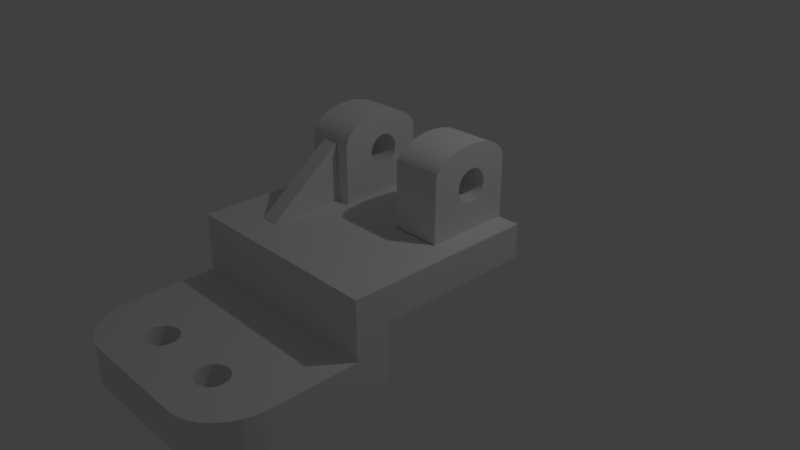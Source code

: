 # Source: 6.30.blend  (saved by Blender 2.79.0; exported with 4.5.12 LTS)
import bpy
from mathutils import Matrix  # noqa: F401  (used for matrix-valued properties, if any)

bpy.ops.wm.read_factory_settings(use_empty=True)
scene = bpy.context.scene
scene.name = 'Scene'

# ---- collections
col_collection_1 = bpy.data.collections.new('Collection 1'); scene.collection.children.link(col_collection_1)

# ---- materials (node trees are filled in below, after node groups)
mat_material = bpy.data.materials.new('Material')
mat_material.alpha_threshold = 0.0
mat_material.use_transparent_shadow = False
mat_material.roughness = 0.5
mat_material.line_color = (0.0, 0.0, 0.0, 1.0)

# ---- material node trees

# ---- world
world_world = bpy.data.worlds.new('World'); scene.world = world_world
world_world.color = (0.05088, 0.05088, 0.05088)
world_world.use_sun_shadow = False
world_world.sun_shadow_jitter_overblur = 0.0
world_world.cycles.sampling_method = 'MANUAL'

# ---- cameras
cam_camera = bpy.data.cameras.new('Camera')
cam_camera.clip_end = 100.0
cam_camera.lens = 35.0
cam_camera.sensor_width = 32.0
cam_camera.sensor_height = 18.0
cam_camera.ortho_scale = 7.314
cam_camera.dof.focus_distance = 0.0
cam_camera.dof.aperture_fstop = 128.0

# ---- lights
light_lamp = bpy.data.lights.new('Lamp', 'POINT')
light_lamp.transmission_factor = 0.0
light_lamp.cutoff_distance = 30.0
light_lamp.energy = 100.0
light_lamp.shadow_buffer_clip_start = 1.001
light_lamp.shadow_soft_size = 0.1
light_lamp.shadow_maximum_resolution = 0.006
light_lamp.use_absolute_resolution = True

# ---- meshes
me_cube = bpy.data.meshes.new('Cube')
me_cube.from_pydata([(0.6214, 0.5852, 2.786), (0.6214, 0.5576, 2.801), (0.6217, 0.531, 2.847), (0.6221, 0.5066, 2.92), (0.6227, 0.4851, 3.019), (0.6234, 0.4675, 3.14), (0.6243, 0.4544, 3.278), (0.6251, 0.4464, 3.427), (0.6261, 0.4437, 3.582), (0.627, 0.4464, 3.738), (0.6279, 0.4544, 3.887), (0.6287, 0.4675, 4.025), (0.6294, 0.4851, 4.146), (0.63, 0.5066, 4.245), (0.6304, 0.531, 4.318), (0.6307, 0.5576, 4.364), (0.6308, 0.5852, 4.379), (0.6307, 0.6128, 4.364), (0.6304, 0.6394, 4.318), (0.63, 0.6639, 4.245), (0.6294, 0.6853, 4.146), (0.6287, 0.7029, 4.025), (0.6279, 0.716, 3.887), (0.627, 0.7241, 3.738), (0.6261, 0.7268, 3.582), (0.6251, 0.7241, 3.427), (0.6243, 0.716, 3.278), (0.6234, 0.7029, 3.14), (0.6227, 0.6853, 3.019), (0.6221, 0.6639, 2.92), (0.6217, 0.6394, 2.847), (0.6214, 0.6128, 2.801), (0.6214, 0.5852, 2.786), (0.6214, 0.5576, 2.801), (0.6217, 0.531, 2.847), (0.6221, 0.5066, 2.92), (0.6227, 0.4851, 3.019), (0.6234, 0.4675, 3.14), (0.6243, 0.4544, 3.278), (0.6251, 0.4464, 3.427), (0.6261, 0.4437, 3.582), (0.627, 0.4464, 3.738), (0.6279, 0.4544, 3.887), (0.6287, 0.4675, 4.025), (0.6294, 0.4851, 4.146), (0.63, 0.5066, 4.245), (0.6304, 0.531, 4.318), (0.6307, 0.5576, 4.364), (0.6308, 0.5852, 4.379), (0.6307, 0.6128, 4.364), (0.6304, 0.6394, 4.318), (0.63, 0.6639, 4.245), (0.6294, 0.6853, 4.146), (0.6287, 0.7029, 4.025), (0.6279, 0.716, 3.887), (0.627, 0.7241, 3.738), (0.6261, 0.7268, 3.582), (0.6251, 0.7241, 3.427), (0.6243, 0.716, 3.278), (0.6234, 0.7029, 3.14), (0.6227, 0.6853, 3.019), (0.6221, 0.6639, 2.92), (0.6217, 0.6394, 2.847), (0.6214, 0.6128, 2.801), (0.6198, 0.5852, 2.653), (0.6199, 0.5531, 2.671), (0.6202, 0.5222, 2.723), (0.6207, 0.4937, 2.809), (0.6214, 0.4688, 2.924), (0.6223, 0.4483, 3.065), (0.6232, 0.4331, 3.225), (0.6242, 0.4237, 3.399), (0.6253, 0.4206, 3.579), (0.6264, 0.4237, 3.76), (0.6274, 0.4331, 3.934), (0.6284, 0.4483, 4.094), (0.6292, 0.4688, 4.234), (0.6299, 0.4937, 4.349), (0.6304, 0.5222, 4.435), (0.6307, 0.5531, 4.488), (0.6308, 0.5852, 4.506), (0.6307, 0.6173, 4.488), (0.6304, 0.6482, 4.435), (0.6299, 0.6767, 4.349), (0.6292, 0.7016, 4.234), (0.6284, 0.7221, 4.094), (0.6274, 0.7373, 3.934), (0.6264, 0.7467, 3.76), (0.6253, 0.7499, 3.579), (0.6242, 0.7467, 3.399), (0.6232, 0.7373, 3.225), (0.6223, 0.7221, 3.065), (0.6214, 0.7016, 2.924), (0.6207, 0.6767, 2.809), (0.6202, 0.6482, 2.723), (0.6199, 0.6173, 2.671), (-0.3606, -0.6509, -1.0), (-0.2112, -0.6509, -1.0), (-0.2112, -0.6509, -2.356), (-0.3606, -0.6509, -2.356), (-0.543, -0.6509, -1.0), (-0.543, -0.6509, -2.356), (-0.2112, 0.1175, -1.0), (-0.3606, 0.1175, -1.0), (0.02276, -0.6509, -1.0), (0.02276, -0.6509, -2.356), (-0.2112, -0.6509, -4.623), (-0.3606, -0.6509, -4.623), (-0.7129, -0.6509, -1.0), (-0.7129, -0.6509, -2.356), (-0.543, 0.1175, -1.0), (-0.543, -0.6509, -4.623), (-0.2112, 0.5587, -1.0), (-0.3606, 0.5587, -1.0), (0.02276, 0.1175, -1.0), (0.4939, -0.6509, -1.0), (0.4939, -0.6509, -2.356), (0.02276, -0.6509, -4.623), (-0.2112, -1.0, -4.623), (-0.3606, -1.0, -4.623), (-1.0, -0.6509, -1.0), (-1.0, -0.6509, -2.356), (-0.7129, 0.1175, -1.0), (-0.7129, -0.6509, -4.623), (-0.543, 0.5587, -1.0), (-0.543, -1.0, -4.623), (-0.2112, 1.0, -1.0), (-0.3606, 1.0, -1.0), (0.02276, 0.5587, -1.0), (0.4939, 0.1175, -1.0), (1.002, -0.6509, -1.0), (1.002, -0.6509, -2.356), (0.4939, -0.6509, -4.623), (0.02276, -1.0, -4.623), (0.05542, -2.465, -4.623), (-0.09402, -2.465, -4.623), (-0.1622, -2.09, -4.623), (-0.1518, -2.082, -4.623), (-0.1317, -2.058, -4.623), (-0.1167, -2.031, -4.623), (-0.1075, -2.001, -4.623), (-0.1043, -1.97, -4.623), (-0.1075, -1.939, -4.623), (-0.1167, -1.91, -4.623), (-0.1317, -1.883, -4.623), (-0.1518, -1.859, -4.623), (-0.1764, -1.839, -4.623), (-0.2044, -1.824, -4.623), (-0.211, -1.822, -4.623), (-1.0, -1.0, -1.0), (-1.0, -1.0, -2.356), (-1.0, 0.1175, -1.0), (-1.0, -0.6509, -4.623), (-0.7129, 0.5587, -1.0), (-0.7129, -1.0, -4.623), (-0.543, 1.0, -1.0), (-0.2349, -1.815, -4.623), (-0.2665, -1.812, -4.623), (-0.2981, -1.815, -4.623), (-0.3285, -1.824, -4.623), (-0.3566, -1.839, -4.623), (-0.3812, -1.859, -4.623), (-0.3858, -1.864, -4.623), (-0.2112, 1.0, 1.0), (-0.3606, 1.0, 1.0), (0.02276, 1.0, -1.0), (0.4939, 0.5587, -1.0), (1.002, 0.1175, -1.0), (1.237, -0.6509, -1.0), (1.237, -0.6509, -2.356), (1.002, -0.6509, -4.623), (0.4939, -1.0, -4.623), (0.2141, -2.465, -4.623), (0.05542, -2.465, -2.356), (-0.09402, -2.465, -2.356), (-0.1764, -2.102, -4.623), (-0.1518, -2.082, -2.356), (-0.1317, -2.058, -2.356), (-0.1167, -2.031, -2.356), (-0.1075, -2.001, -2.356), (-0.1043, -1.97, -2.356), (-0.1075, -1.939, -2.356), (-0.1167, -1.91, -2.356), (-0.1317, -1.883, -2.356), (-0.1518, -1.859, -2.356), (-0.1764, -1.839, -2.356), (-0.2044, -1.824, -2.356), (-0.7129, -1.0, -1.0), (-0.7129, -1.0, -2.356), (-1.0, -1.0, 1.0), (-1.0, -0.6509, 1.0), (-1.0, -1.0, -4.623), (-1.0, 0.5587, -1.0), (-1.0, 0.1175, 1.0), (-0.7129, 1.0, -1.0), (-0.4013, -1.883, -4.623), (-0.4163, -1.91, -4.623), (-0.4255, -1.939, -4.623), (-0.4286, -1.97, -4.623), (-0.4255, -2.001, -4.623), (-0.4163, -2.031, -4.623), (-0.4013, -2.058, -4.623), (-0.3812, -2.082, -4.623), (-0.3566, -2.102, -4.623), (-0.3411, -2.11, -4.623), (-0.2764, -2.465, -4.623), (-0.4462, -2.465, -4.623), (-0.543, 1.0, 1.0), (-0.2349, -1.815, -2.356), (-0.2665, -1.812, -2.356), (-0.2981, -1.815, -2.356), (-0.3285, -1.824, -2.356), (-0.3566, -1.839, -2.356), (-0.3812, -1.859, -2.356), (-0.3606, 1.0, 4.409), (-0.2112, 1.0, 4.409), (0.02276, 1.0, 1.0), (0.4939, 1.0, -1.0), (1.002, 0.5587, -1.0), (1.237, 0.1175, -1.0), (1.237, -1.0, -1.0), (1.237, -1.0, -2.356), (1.237, -0.6509, -4.623), (1.002, -1.0, -4.623), (0.4939, -1.822, -4.623), (0.4849, -1.824, -4.623), (0.4569, -1.839, -4.623), (0.4323, -1.859, -4.623), (0.4122, -1.883, -4.623), (0.3972, -1.91, -4.623), (0.3879, -1.939, -4.623), (0.3848, -1.97, -4.623), (0.3879, -2.001, -4.623), (0.3972, -2.031, -4.623), (0.4122, -2.058, -4.623), (0.4323, -2.082, -4.623), (0.4569, -2.102, -4.623), (0.4849, -2.116, -4.623), (0.4939, -2.119, -4.623), (0.4939, -2.465, -4.623), (0.2141, -2.465, -2.356), (-0.2112, -1.0, -2.356), (-0.3606, -1.0, -2.356), (-0.211, -1.822, -2.356), (-0.1622, -2.09, -2.356), (-0.2764, -2.465, -2.356), (-0.2044, -2.116, -4.623), (-0.1764, -2.102, -2.356), (-0.543, -1.0, -1.0), (-0.543, -1.0, -2.356), (-0.7129, -1.0, 1.0), (-1.0, -1.858, -2.356), (-0.9944, -1.944, -2.356), (-0.9776, -2.029, -2.356), (-0.95, -2.11, -2.356), (-0.9121, -2.186, -2.356), (-0.8647, -2.255, -2.356), (-0.8089, -2.317, -2.356), (-0.7456, -2.369, -2.356), (-0.6763, -2.41, -2.356), (-0.6023, -2.441, -2.356), (-0.525, -2.459, -2.356), (-0.4462, -2.465, -2.356), (-0.4462, -2.465, -2.356), (-0.7129, -0.6509, 1.0), (-1.0, -1.858, -4.623), (-1.0, 1.0, -1.0), (-1.0, 0.5587, 1.0), (-0.7129, 0.1175, 1.0), (-0.4462, -2.465, -4.623), (-0.525, -2.459, -4.623), (-0.6023, -2.441, -4.623), (-0.6763, -2.41, -4.623), (-0.7456, -2.369, -4.623), (-0.8089, -2.317, -4.623), (-0.8647, -2.255, -4.623), (-0.9121, -2.186, -4.623), (-0.95, -2.11, -4.623), (-0.9776, -2.029, -4.623), (-0.9944, -1.944, -4.623), (-0.7129, 1.0, 1.0), (-0.3858, -1.864, -2.356), (-0.4013, -1.883, -2.356), (-0.4163, -1.91, -2.356), (-0.4255, -1.939, -2.356), (-0.4286, -1.97, -2.356), (-0.4255, -2.001, -2.356), (-0.4163, -2.031, -2.356), (-0.4013, -2.058, -2.356), (-0.3812, -2.082, -2.356), (-0.3566, -2.102, -2.356), (-0.3411, -2.11, -2.356), (-0.3285, -2.116, -4.623), (-0.543, 1.0, 4.409), (-0.2112, 0.5587, 1.0), (-0.2112, 0.6366, 4.409), (-0.2112, 0.651, 4.384), (-0.2112, 0.6784, 4.302), (-0.2112, 0.7023, 4.192), (-0.2112, 0.722, 4.057), (-0.2112, 0.7366, 3.904), (-0.2112, 0.7456, 3.737), (-0.2112, 0.7486, 3.564), (-0.2112, 0.7456, 3.391), (-0.2112, 0.7366, 3.225), (-0.2112, 0.722, 3.072), (-0.2112, 0.7023, 2.937), (-0.2112, 0.6784, 2.827), (-0.2112, 0.651, 2.745), (-0.2112, 0.6214, 2.694), (-0.2112, 0.5906, 2.677), (-0.2112, 0.5597, 2.694), (-0.2112, 0.5587, 2.696), (-0.3606, 1.0, 4.409), (0.02276, 0.5587, 1.0), (0.4939, 1.0, 1.0), (1.002, 1.0, -1.0), (1.237, 0.5587, -1.0), (1.237, 0.1175, 1.0), (1.237, -0.6509, 1.0), (1.237, -1.0, 1.0), (1.002, -1.0, -1.0), (1.002, -1.0, -2.356), (1.237, -1.0, -4.623), (0.699, -2.465, -4.623), (0.5154, -2.125, -4.623), (0.547, -2.128, -4.623), (0.5786, -2.125, -4.623), (0.609, -2.116, -4.623), (0.6371, -2.102, -4.623), (0.6616, -2.082, -4.623), (0.6818, -2.058, -4.623), (0.6968, -2.031, -4.623), (0.706, -2.001, -4.623), (0.7091, -1.97, -4.623), (0.706, -1.939, -4.623), (0.6968, -1.91, -4.623), (0.6818, -1.883, -4.623), (0.6616, -1.859, -4.623), (0.6371, -1.839, -4.623), (0.609, -1.824, -4.623), (0.5786, -1.815, -4.623), (0.547, -1.812, -4.623), (0.5154, -1.815, -4.623), (0.4849, -1.824, -2.356), (0.4569, -1.839, -2.356), (0.4323, -1.859, -2.356), (0.4122, -1.883, -2.356), (0.3972, -1.91, -2.356), (0.3879, -1.939, -2.356), (0.3848, -1.97, -2.356), (0.3879, -2.001, -2.356), (0.3972, -2.031, -2.356), (0.4122, -2.058, -2.356), (0.4323, -2.082, -2.356), (0.4569, -2.102, -2.356), (0.4849, -2.116, -2.356), (0.4939, -2.465, -2.356), (0.02276, -1.0, -2.356), (-0.2112, -1.0, -1.0), (-0.3606, -1.0, -1.0), (-0.2044, -2.116, -2.356), (-0.543, -1.0, 1.0), (-0.543, -0.6509, 1.0), (-1.0, 1.0, 1.0), (-0.7129, 0.5587, 1.0), (-0.543, 0.1175, 1.055), (-0.7129, 1.0, 4.409), (-0.3285, -2.116, -2.356), (-0.2981, -2.125, -4.623), (-0.543, 1.0, 4.409), (-0.2112, 0.1175, 1.0), (-0.2112, 0.5301, 2.745), (-0.2112, 0.5028, 2.827), (-0.2112, 0.4788, 2.937), (-0.2112, 0.4592, 3.072), (-0.2112, 0.4446, 3.225), (-0.2112, 0.4356, 3.391), (-0.2112, 0.4325, 3.564), (-0.2112, 0.4356, 3.738), (-0.2112, 0.4446, 3.904), (-0.2112, 0.4592, 4.057), (-0.2112, 0.4788, 4.192), (-0.2112, 0.5028, 4.302), (-0.2112, 0.5301, 4.384), (-0.2112, 0.5445, 4.409), (-0.2112, 0.1175, 4.409), (-0.2112, 1.0, 4.409), (-0.2112, 0.9946, 4.618), (-0.2112, 0.9784, 4.823), (-0.2112, 0.9519, 5.017), (-0.2112, 0.9157, 5.196), (-0.2112, 0.8708, 5.356), (-0.2112, 0.8181, 5.493), (-0.2112, 0.7591, 5.602), (-0.2112, 0.6951, 5.683), (-0.2112, 0.6278, 5.732), (-0.2112, 0.5587, 5.748), (-0.2112, 0.5587, 5.748), (-0.2112, 0.5587, 4.433), (-0.2112, 0.5597, 4.435), (-0.2112, 0.5906, 4.452), (-0.2112, 0.6214, 4.435), (0.4939, 0.5587, 1.0), (0.02276, 0.1175, 1.0), (1.002, 1.0, 1.0), (1.237, 1.0, -1.0), (1.237, 0.5587, 1.0), (1.002, 0.1175, 1.0), (1.002, -0.6509, 1.0), (1.002, -1.0, 1.0), (0.4939, -1.0, -1.0), (0.4939, -1.0, -2.356), (0.699, -2.465, -2.356), (0.699, -2.465, -2.356), (0.7756, -2.459, -2.356), (0.8507, -2.441, -2.356), (0.9226, -2.41, -2.356), (0.99, -2.369, -2.356), (1.051, -2.317, -2.356), (1.106, -2.255, -2.356), (1.152, -2.186, -2.356), (1.189, -2.11, -2.356), (1.215, -2.029, -2.356), (1.232, -1.944, -2.356), (1.237, -1.858, -2.356), (1.237, -1.858, -4.623), (1.232, -1.944, -4.623), (1.215, -2.029, -4.623), (1.189, -2.11, -4.623), (1.152, -2.186, -4.623), (1.106, -2.255, -4.623), (1.051, -2.317, -4.623), (0.99, -2.369, -4.623), (0.9226, -2.41, -4.623), (0.8507, -2.441, -4.623), (0.7756, -2.459, -4.623), (0.699, -2.465, -4.623), (0.4939, -2.119, -2.356), (0.5154, -2.125, -2.356), (0.547, -2.128, -2.356), (0.5786, -2.125, -2.356), (0.609, -2.116, -2.356), (0.6371, -2.102, -2.356), (0.6616, -2.082, -2.356), (0.6818, -2.058, -2.356), (0.6968, -2.031, -2.356), (0.706, -2.001, -2.356), (0.7091, -1.97, -2.356), (0.706, -1.939, -2.356), (0.6968, -1.91, -2.356), (0.6818, -1.883, -2.356), (0.6616, -1.859, -2.356), (0.6371, -1.839, -2.356), (0.609, -1.824, -2.356), (0.5786, -1.815, -2.356), (0.547, -1.812, -2.356), (0.5154, -1.815, -2.356), (0.4939, -1.822, -2.356), (0.02276, -1.0, -1.0), (-0.2112, -1.0, 1.0), (-0.3606, -1.0, 1.0), (-0.2349, -2.125, -2.356), (-0.2349, -2.125, -4.623), (-0.3606, -0.6509, 1.0), (-0.7129, 0.1175, 4.409), (-0.7129, 0.5587, 4.409), (-0.7129, 0.5587, 4.397), (-0.7129, 0.5308, 4.349), (-0.7129, 0.5035, 4.267), (-0.7129, 0.4796, 4.157), (-0.7129, 0.4599, 4.023), (-0.7129, 0.4453, 3.869), (-0.7129, 0.4363, 3.703), (-0.7129, 0.4333, 3.53), (-0.7129, 0.4363, 3.357), (-0.7129, 0.4453, 3.19), (-0.7129, 0.4599, 3.037), (-0.7129, 0.4796, 2.902), (-0.7129, 0.5035, 2.792), (-0.7129, 0.5308, 2.71), (-0.7129, 0.5587, 2.663), (-0.543, 0.1175, 4.409), (-0.7129, 0.5605, 2.66), (-0.7129, 0.5913, 2.643), (-0.7129, 0.6221, 2.66), (-0.7129, 0.6518, 2.71), (-0.7129, 0.6791, 2.792), (-0.7129, 0.703, 2.902), (-0.7129, 0.7227, 3.037), (-0.7129, 0.7373, 3.19), (-0.7129, 0.7463, 3.357), (-0.7129, 0.7493, 3.53), (-0.7129, 0.7463, 3.703), (-0.7129, 0.7373, 3.869), (-0.7129, 0.7227, 4.023), (-0.7129, 0.703, 4.157), (-0.7129, 0.6791, 4.267), (-0.7129, 0.6518, 4.349), (-0.7129, 0.6221, 4.4), (-0.7129, 0.6063, 4.409), (-0.7129, 1.0, 4.409), (-0.2665, -2.128, -4.623), (-0.2981, -2.125, -2.356), (-0.3606, 0.1175, 1.055), (-0.3606, 0.1175, 4.409), (-0.2112, 0.5587, 5.748), (-0.2112, 0.4897, 5.732), (-0.2112, 0.4224, 5.683), (-0.2112, 0.3584, 5.602), (-0.2112, 0.2994, 5.493), (-0.2112, 0.2467, 5.356), (-0.2112, 0.2017, 5.196), (-0.2112, 0.1656, 5.017), (-0.2112, 0.1391, 4.823), (-0.2112, 0.1229, 4.618), (-0.2112, 0.1175, 4.409), (-0.3606, 0.9946, 4.618), (-0.3606, 0.9784, 4.823), (-0.3606, 0.9519, 5.017), (-0.3606, 0.9157, 5.196), (-0.3606, 0.8708, 5.356), (-0.3606, 0.8181, 5.493), (-0.3606, 0.7591, 5.602), (-0.3606, 0.6951, 5.683), (-0.3606, 0.6278, 5.732), (-0.3606, 0.5587, 5.748), (-0.3606, 0.5587, 5.748), (-0.543, 0.9946, 4.618), (0.4939, 0.1175, 1.0), (-0.2112, -0.6509, 1.0), (0.02276, -0.6509, 1.0), (1.237, 1.0, 1.0), (1.002, 0.5587, 1.0), (0.4939, -0.6509, 1.0), (0.4939, -1.0, 1.0), (0.02276, -1.0, 1.0), (-0.2665, -2.128, -2.356), (-0.3606, -0.6585, 1.023), (-0.543, -0.6585, 1.023), (-0.543, 0.1099, 4.414), (-0.7129, 0.1175, 4.409), (-0.7129, 0.1229, 4.618), (-0.7129, 0.1391, 4.823), (-0.7129, 0.1656, 5.017), (-0.7129, 0.2017, 5.196), (-0.7129, 0.2467, 5.356), (-0.7129, 0.2994, 5.493), (-0.7129, 0.3584, 5.602), (-0.7129, 0.4224, 5.683), (-0.7129, 0.4897, 5.732), (-0.7129, 0.5587, 5.748), (-0.7129, 0.5587, 5.748), (-0.7129, 0.5763, 4.409), (-0.7129, 0.5605, 4.4), (-0.543, 0.1175, 4.409), (-0.7129, 0.6063, 4.409), (-0.7129, 0.9946, 4.618), (-0.3606, 0.5587, 5.748), (-0.3606, 0.4897, 5.732), (-0.3606, 0.4224, 5.683), (-0.3606, 0.3584, 5.602), (-0.3606, 0.2994, 5.493), (-0.3606, 0.2467, 5.356), (-0.3606, 0.2017, 5.196), (-0.3606, 0.1656, 5.017), (-0.3606, 0.1391, 4.823), (-0.3606, 0.1229, 4.618), (-0.3606, 0.1175, 4.409), (-0.543, 0.9784, 4.823), (-0.543, 0.9519, 5.017), (-0.543, 0.9157, 5.196), (-0.543, 0.8708, 5.356), (-0.543, 0.8181, 5.493), (-0.543, 0.7591, 5.602), (-0.543, 0.6951, 5.683), (-0.543, 0.6278, 5.732), (-0.543, 0.5587, 5.748), (-0.3606, 0.1099, 4.414), (-0.7129, 0.6278, 5.732), (-0.543, 0.1229, 4.618), (-0.543, 0.1391, 4.823), (-0.543, 0.1656, 5.017), (-0.543, 0.2017, 5.196), (-0.543, 0.2467, 5.356), (-0.543, 0.2994, 5.493), (-0.543, 0.3584, 5.602), (-0.543, 0.4224, 5.683), (-0.543, 0.4897, 5.732), (-0.543, 0.5587, 5.748), (-0.543, 0.5587, 5.748), (-0.7129, 0.5763, 4.409), (-0.7129, 0.8708, 5.356), (-0.7129, 0.5913, 4.417), (-0.7129, 0.9784, 4.823), (-0.7129, 0.9519, 5.017), (-0.7129, 0.9157, 5.196), (-0.7129, 0.8181, 5.493), (-0.7129, 0.7591, 5.602), (-0.7129, 0.6951, 5.683), (-0.7129, 0.5587, 5.748), (1.002, 1.001, 1.0), (1.002, 0.1241, 1.0), (0.4939, 1.001, 1.0), (0.4939, 0.1241, 1.0), (1.002, 1.001, 4.477), (1.002, 0.1241, 4.477), (0.4939, 1.001, 4.477), (0.4939, 0.1241, 4.477), (1.002, 0.569, 1.0), (0.4939, 0.569, 1.0), (1.002, 0.569, 4.477), (0.4939, 0.569, 4.477), (1.002, 0.569, 5.779), (0.4939, 0.569, 5.779), (1.002, 1.001, 4.477), (1.002, 0.569, 5.779), (1.002, 0.9964, 4.663), (1.002, 0.9833, 4.844), (1.002, 0.9618, 5.018), (1.002, 0.9323, 5.181), (1.002, 0.8954, 5.33), (1.002, 0.8518, 5.461), (1.002, 0.8025, 5.573), (1.002, 0.7484, 5.662), (1.002, 0.6906, 5.727), (1.002, 0.6304, 5.766), (1.002, 0.569, 5.779), (1.002, 0.1241, 4.477), (1.002, 0.5057, 5.766), (1.002, 0.4436, 5.727), (1.002, 0.3842, 5.662), (1.002, 0.3285, 5.573), (1.002, 0.2776, 5.461), (1.002, 0.2328, 5.33), (1.002, 0.1947, 5.181), (1.002, 0.1643, 5.018), (1.002, 0.1421, 4.844), (1.002, 0.1286, 4.663), (0.4939, 0.569, 5.779), (0.4939, 1.001, 4.477), (0.4939, 0.6304, 5.766), (0.4939, 0.6906, 5.727), (0.4939, 0.7484, 5.662), (0.4939, 0.8025, 5.573), (0.4939, 0.8518, 5.461), (0.4939, 0.8954, 5.33), (0.4939, 0.9323, 5.181), (0.4939, 0.9618, 5.018), (0.4939, 0.9833, 4.844), (0.4939, 0.9964, 4.663), (0.4939, 0.1241, 4.477), (0.4939, 0.569, 5.779), (0.4939, 0.1286, 4.663), (0.4939, 0.1421, 4.844), (0.4939, 0.1643, 5.018), (0.4939, 0.1947, 5.181), (0.4939, 0.2328, 5.33), (0.4939, 0.2776, 5.461), (0.4939, 0.3285, 5.573), (0.4939, 0.3842, 5.662), (0.4939, 0.4436, 5.727), (0.4939, 0.5057, 5.766), (1.002, 0.7016, 2.857), (1.002, 0.6767, 2.742), (1.002, 0.4688, 2.857), (1.002, 0.4937, 2.742), (1.002, 0.6482, 2.656), (1.002, 0.5222, 2.656), (1.002, 0.6173, 2.603), (1.002, 0.5531, 2.603), (1.002, 0.5852, 2.585), (1.002, 0.569, 2.594), (0.4939, 0.5066, 2.943), (0.4939, 0.6639, 2.943), (0.4939, 0.6394, 2.869), (0.4939, 0.531, 2.869), (0.4939, 0.6128, 2.824), (0.4939, 0.5576, 2.824), (0.4939, 0.5852, 2.808), (0.4939, 0.569, 2.817), (1.002, 0.7467, 3.332), (1.002, 0.4237, 3.332), (1.002, 0.7373, 3.158), (1.002, 0.4331, 3.158), (1.002, 0.7221, 2.997), (1.002, 0.4483, 2.997), (0.4939, 0.716, 3.301), (0.4939, 0.4544, 3.301), (0.4939, 0.4675, 3.163), (0.4939, 0.7029, 3.163), (0.4939, 0.4851, 3.042), (0.4939, 0.6853, 3.042), (1.002, 0.7373, 3.867), (1.002, 0.4237, 3.693), (0.4939, 0.4544, 3.911), (0.4939, 0.4464, 3.761), (0.4939, 0.716, 3.911), (0.4939, 0.7241, 3.761), (1.002, 0.7467, 3.693), (0.4939, 0.4437, 3.606), (1.002, 0.4206, 3.513), (1.002, 0.7499, 3.513), (0.4939, 0.7268, 3.606), (0.4939, 0.7241, 3.45), (0.4939, 0.4464, 3.45), (1.002, 0.4937, 4.284), (1.002, 0.4688, 4.168), (0.4939, 0.6639, 4.269), (0.4939, 0.4851, 4.17), (0.4939, 0.5066, 4.269), (0.4939, 0.6853, 4.17), (1.002, 0.7016, 4.168), (1.002, 0.4483, 4.028), (0.4939, 0.4675, 4.049), (1.002, 0.7221, 4.028), (1.002, 0.4331, 3.867), (0.4939, 0.7029, 4.049), (0.4939, 0.569, 4.394), (0.4939, 0.5576, 4.388), (0.4939, 0.5852, 4.403), (0.4939, 0.6128, 4.388), (0.4939, 0.531, 4.342), (0.4939, 0.6394, 4.342), (1.002, 0.6767, 4.284), (1.002, 0.6482, 4.369), (1.002, 0.5222, 4.369), (1.002, 0.5531, 4.422), (1.002, 0.6173, 4.422), (1.002, 0.569, 4.431), (1.002, 0.5852, 4.44)], [], [(27, 59, 58, 26), (14, 46, 45, 13), (1, 33, 32, 0), (28, 60, 59, 27), (15, 47, 46, 14), (2, 34, 33, 1), (29, 61, 60, 28), (16, 48, 47, 15), (3, 35, 34, 2), (30, 62, 61, 29), (17, 49, 48, 16), (4, 36, 35, 3), (31, 63, 62, 30), (18, 50, 49, 17), (5, 37, 36, 4), (0, 32, 63, 31), (19, 51, 50, 18), (6, 38, 37, 5), (20, 52, 51, 19), (7, 39, 38, 6), (21, 53, 52, 20), (8, 40, 39, 7), (22, 54, 53, 21), (9, 41, 40, 8), (23, 55, 54, 22), (10, 42, 41, 9), (24, 56, 55, 23), (11, 43, 42, 10), (25, 57, 56, 24), (12, 44, 43, 11), (26, 58, 57, 25), (13, 45, 44, 12), (64, 65, 670, 672, 671), (65, 66, 668, 670), (66, 67, 666, 668), (67, 68, 665, 666), (68, 69, 686, 665), (69, 70, 684, 686), (70, 71, 682, 684), (71, 72, 701, 682), (72, 73, 694, 701), (73, 74, 716, 694), (74, 75, 713, 716), (75, 76, 707, 713), (76, 77, 706, 707), (77, 78, 726, 706), (78, 79, 727, 726), (79, 80, 730, 729, 727), (80, 81, 728, 730), (81, 82, 725, 728), (82, 83, 724, 725), (83, 84, 712, 724), (84, 85, 715, 712), (85, 86, 693, 715), (86, 87, 699, 693), (87, 88, 702, 699), (88, 89, 681, 702), (89, 90, 683, 681), (90, 91, 685, 683), (91, 92, 663, 685), (92, 93, 664, 663), (93, 94, 667, 664), (94, 95, 669, 667), (95, 64, 671, 669), (63, 32, 64, 95), (62, 63, 95, 94), (61, 62, 94, 93), (60, 61, 93, 92), (59, 60, 92, 91), (58, 59, 91, 90), (57, 58, 90, 89), (56, 57, 89, 88), (55, 56, 88, 87), (54, 55, 87, 86), (53, 54, 86, 85), (52, 53, 85, 84), (51, 52, 84, 83), (50, 51, 83, 82), (49, 50, 82, 81), (48, 49, 81, 80), (47, 48, 80, 79), (46, 47, 79, 78), (45, 46, 78, 77), (44, 45, 77, 76), (43, 44, 76, 75), (42, 43, 75, 74), (41, 42, 74, 73), (40, 41, 73, 72), (39, 40, 72, 71), (38, 39, 71, 70), (37, 38, 70, 69), (36, 37, 69, 68), (35, 36, 68, 67), (34, 35, 67, 66), (33, 34, 66, 65), (32, 33, 65, 64), (96, 97, 98, 99), (100, 96, 99, 101), (102, 97, 96, 103), (97, 104, 105, 98), (99, 98, 106, 107), (108, 100, 101, 109), (103, 96, 100, 110), (101, 99, 107, 111), (112, 102, 103, 113), (114, 104, 97, 102), (104, 115, 116, 105), (98, 105, 117, 106), (106, 118, 119, 107), (120, 108, 109, 121), (110, 100, 108, 122), (109, 101, 111, 123), (113, 103, 110, 124), (107, 119, 125, 111), (126, 112, 113, 127), (128, 114, 102, 112), (129, 115, 104, 114), (115, 130, 131, 116), (105, 116, 132, 117), (117, 133, 118, 106), (119, 118, 134, 135, 136, 137, 138, 139, 140, 141, 142, 143, 144, 145, 146, 147, 148), (149, 120, 121, 150), (122, 108, 120, 151), (121, 109, 123, 152), (124, 110, 122, 153), (111, 125, 154, 123), (127, 113, 124, 155), (125, 119, 148, 156, 157, 158, 159, 160, 161, 162), (163, 126, 127, 164), (165, 128, 112, 126), (166, 129, 114, 128), (167, 130, 115, 129), (130, 168, 169, 131), (116, 131, 170, 132), (132, 171, 133, 117), (118, 133, 172, 134), (173, 174, 135, 134), (136, 135, 205, 204, 292, 369, 502, 463, 246, 175), (137, 136, 175, 247, 244, 176), (137, 176, 177, 138), (138, 177, 178, 139), (139, 178, 179, 140), (140, 179, 180, 141), (141, 180, 181, 142), (142, 181, 182, 143), (143, 182, 183, 144), (144, 183, 184, 145), (145, 184, 185, 146), (146, 185, 186, 147), (147, 186, 243, 208, 156, 148), (187, 149, 150, 188), (149, 189, 190, 120), (150, 121, 152, 191), (153, 122, 151, 192), (120, 190, 193, 151), (123, 154, 191, 152), (155, 124, 153, 194), (154, 125, 162, 195, 196, 197, 198, 199, 200, 201, 202, 203, 204, 205, 206), (164, 127, 155, 207), (156, 208, 209, 157), (157, 209, 210, 158), (158, 210, 211, 159), (159, 211, 212, 160), (160, 212, 213, 161), (161, 213, 281, 282, 195, 162), (163, 164, 214, 215), (216, 165, 126, 163), (217, 166, 128, 165), (218, 167, 129, 166), (219, 168, 130, 167), (168, 220, 221, 169), (131, 169, 222, 170), (170, 223, 171, 132), (133, 171, 224, 225, 226, 227, 228, 229, 230, 231, 232, 233, 234, 235, 236, 237, 238, 239, 172), (240, 173, 134, 172), (241, 242, 243, 186, 185, 184, 183, 182, 181, 180, 179, 178, 177, 176, 244, 174, 173), (174, 245, 205, 135), (248, 187, 188, 249), (187, 250, 189, 149), (188, 150, 251, 252, 253, 254, 255, 256, 257, 258, 259, 260, 261, 262, 263), (264, 190, 189, 250), (150, 191, 265, 251), (194, 153, 192, 266), (151, 193, 267, 192), (268, 193, 190, 264), (191, 154, 206, 269, 270, 271, 272, 273, 274, 275, 276, 277, 278, 279, 265), (207, 155, 194, 280), (195, 282, 283, 196), (196, 283, 284, 197), (197, 284, 285, 198), (198, 285, 286, 199), (199, 286, 287, 200), (200, 287, 288, 201), (201, 288, 289, 202), (202, 289, 290, 203), (204, 203, 290, 291, 368, 292), (245, 263, 206, 205), (164, 207, 293, 214), (242, 249, 281, 213, 212, 211, 210, 209, 208, 243), (294, 163, 215, 295, 296, 297, 298, 299, 300, 301, 302, 303, 304, 305, 306, 307, 308, 309, 310, 311, 312), (214, 313, 387, 215), (216, 163, 294, 314), (315, 217, 165, 216), (316, 218, 166, 217), (317, 219, 167, 218), (219, 318, 319, 168), (168, 319, 320, 220), (220, 321, 322, 221), (169, 221, 323, 222), (222, 323, 223, 170), (171, 223, 324, 239, 238, 325, 326, 327, 328, 329, 330, 331, 332, 333, 334, 335, 336, 337, 338, 339, 340, 341, 342, 343, 224), (225, 224, 343, 457, 458, 344), (225, 344, 345, 226), (226, 345, 346, 227), (227, 346, 347, 228), (228, 347, 348, 229), (229, 348, 349, 230), (230, 349, 350, 231), (231, 350, 351, 232), (232, 351, 352, 233), (233, 352, 353, 234), (234, 353, 354, 235), (235, 354, 355, 236), (236, 355, 356, 237), (237, 356, 438, 439, 325, 238), (357, 240, 172, 239), (358, 241, 173, 240), (359, 360, 242, 241), (247, 361, 462, 537, 503, 368, 291, 245, 174, 244), (246, 361, 247, 175), (360, 248, 249, 242), (248, 362, 250, 187), (249, 188, 263, 245, 291, 290, 289, 288, 287, 286, 285, 284, 283, 282, 281), (279, 252, 251, 265), (278, 253, 252, 279), (277, 254, 253, 278), (276, 255, 254, 277), (275, 256, 255, 276), (274, 257, 256, 275), (273, 258, 257, 274), (272, 259, 258, 273), (271, 260, 259, 272), (270, 261, 260, 271), (269, 262, 261, 270), (262, 269, 206, 263), (363, 264, 250, 362), (280, 194, 266, 364), (192, 267, 364, 266), (365, 267, 193, 268), (268, 264, 363, 366), (207, 280, 367, 293), (293, 370, 313, 214), (371, 294, 312, 372, 373, 374, 375, 376, 377, 378, 379, 380, 381, 382, 383, 384, 385, 386), (295, 215, 387, 388, 389, 390, 391, 392, 393, 394, 395, 396, 397, 398, 399, 400, 401, 402), (315, 216, 314, 403), (314, 294, 371, 404), (405, 316, 217, 315), (406, 317, 218, 316), (317, 407, 318, 219), (318, 408, 409, 319), (319, 409, 410, 320), (220, 320, 410, 321), (321, 411, 412, 322), (221, 322, 413, 414, 415, 416, 417, 418, 419, 420, 421, 422, 423, 424, 425), (323, 221, 425, 426), (223, 323, 426, 427, 428, 429, 430, 431, 432, 433, 434, 435, 436, 437, 324), (413, 357, 239, 324), (325, 439, 440, 326), (326, 440, 441, 327), (327, 441, 442, 328), (328, 442, 443, 329), (329, 443, 444, 330), (330, 444, 445, 331), (331, 445, 446, 332), (332, 446, 447, 333), (333, 447, 448, 334), (334, 448, 449, 335), (335, 449, 450, 336), (336, 450, 451, 337), (337, 451, 452, 338), (338, 452, 453, 339), (339, 453, 454, 340), (340, 454, 455, 341), (341, 455, 456, 342), (342, 456, 457, 343), (412, 358, 240, 357, 438, 356, 355, 354, 353, 352, 351, 350, 349, 348, 347, 346, 345, 344, 458), (459, 359, 241, 358), (359, 460, 461, 360), (463, 462, 361, 246), (360, 461, 362, 248), (464, 363, 362, 461), (280, 364, 267, 365), (365, 268, 465, 466, 467, 468, 469, 470, 471, 472, 473, 474, 475, 476, 477, 478, 479, 480, 481), (268, 366, 482, 465), (280, 365, 481, 483, 484, 485, 486, 487, 488, 489, 490, 491, 492, 493, 494, 495, 496, 497, 498, 499, 500, 367), (367, 501, 370, 293), (292, 368, 503, 369), (504, 371, 386, 505), (399, 398, 506, 507, 508, 509, 510, 511, 512, 513, 514, 515, 516, 386, 385), (387, 313, 517, 388), (388, 517, 518, 389), (389, 518, 519, 390), (390, 519, 520, 391), (391, 520, 521, 392), (392, 521, 522, 393), (393, 522, 523, 394), (394, 523, 524, 395), (395, 524, 525, 396), (396, 525, 526, 397), (398, 397, 526, 527), (313, 370, 528, 517), (403, 314, 404, 529), (404, 371, 530, 531), (532, 406, 316, 405), (406, 532, 407, 317), (407, 533, 408, 318), (408, 529, 534, 409), (409, 534, 535, 410), (321, 410, 535, 411), (411, 459, 358, 412), (322, 412, 458, 457, 456, 455, 454, 453, 452, 451, 450, 449, 448, 447, 446, 445, 444, 443, 442, 441, 440, 439, 438, 357, 413), (413, 324, 437, 414), (414, 437, 436, 415), (415, 436, 435, 416), (416, 435, 434, 417), (417, 434, 433, 418), (418, 433, 432, 419), (419, 432, 431, 420), (420, 431, 430, 421), (421, 430, 429, 422), (422, 429, 428, 423), (423, 428, 427, 424), (424, 427, 426, 425), (459, 536, 460, 359), (530, 464, 461, 460), (502, 537, 462, 463), (363, 464, 538, 539), (366, 363, 539, 540), (466, 465, 541, 542, 543, 544, 545, 546, 547, 548, 549, 550, 551, 552), (467, 466, 553, 554), (366, 504, 505, 482), (482, 555, 541, 465), (501, 367, 500, 556), (369, 503, 537, 502), (370, 501, 557, 528), (504, 464, 530, 371), (386, 516, 568, 505), (398, 527, 558, 506), (559, 507, 506, 558), (560, 508, 507, 559), (561, 509, 508, 560), (562, 510, 509, 561), (563, 511, 510, 562), (564, 512, 511, 563), (565, 513, 512, 564), (566, 514, 513, 565), (567, 515, 514, 566), (568, 516, 515, 567), (517, 528, 569, 518), (518, 569, 570, 519), (519, 570, 571, 520), (520, 571, 572, 521), (521, 572, 573, 522), (522, 573, 574, 523), (523, 574, 575, 524), (524, 575, 576, 525), (525, 576, 577, 526), (529, 404, 531, 534), (531, 530, 460, 536), (532, 405, 533, 407), (534, 531, 536, 535), (411, 535, 536, 459), (464, 504, 578, 538), (578, 540, 539, 538), (504, 366, 540, 578), (600, 579, 599, 598, 597, 592, 596, 595, 594, 557, 501, 556, 593, 591, 466, 552), (541, 555, 580, 542), (542, 580, 581, 543), (543, 581, 582, 544), (544, 582, 583, 545), (545, 583, 584, 546), (546, 584, 585, 547), (547, 585, 586, 548), (548, 586, 587, 549), (549, 587, 588, 550), (550, 588, 589, 551), (590, 552, 551, 589), (553, 466, 591), (555, 482, 505, 568), (528, 557, 594, 569), (527, 590, 589, 558), (588, 559, 558, 589), (587, 560, 559, 588), (586, 561, 560, 587), (585, 562, 561, 586), (584, 563, 562, 585), (583, 564, 563, 584), (582, 565, 564, 583), (581, 566, 565, 582), (580, 567, 566, 581), (555, 568, 567, 580), (569, 594, 595, 570), (570, 595, 596, 571), (571, 596, 592, 572), (572, 592, 597, 573), (573, 597, 598, 574), (574, 598, 599, 575), (575, 599, 579, 576), (576, 579, 600, 577), (577, 590, 527, 526), (600, 552, 590, 577), (401, 400, 554, 553, 591, 593), (402, 401, 593, 556, 500, 499), (400, 399, 385, 384, 468, 467, 554), (296, 295, 402, 499, 498), (384, 383, 469, 468), (297, 296, 498, 497), (383, 382, 470, 469), (298, 297, 497, 496), (382, 381, 471, 470), (299, 298, 496, 495), (381, 380, 472, 471), (300, 299, 495, 494), (380, 379, 473, 472), (301, 300, 494, 493), (379, 378, 474, 473), (302, 301, 493, 492), (378, 377, 475, 474), (303, 302, 492, 491), (377, 376, 476, 475), (304, 303, 491, 490), (376, 375, 477, 476), (305, 304, 490, 489), (375, 374, 478, 477), (306, 305, 489, 488), (374, 373, 479, 478), (307, 306, 488, 487), (373, 372, 480, 479), (308, 307, 487, 486), (372, 312, 311, 483, 481, 480), (309, 308, 486, 485), (311, 310, 484, 483), (310, 309, 485, 484), (609, 602, 604, 610), (607, 612, 614, 639, 641, 642, 643, 644, 645, 646, 647, 648, 649, 650, 640), (604, 602, 606, 608), (601, 603, 607, 605), (610, 604, 608, 612, 718, 719, 722, 710, 709, 714, 695, 696, 700, 705, 688, 689, 691, 673, 676, 678, 680), (609, 601, 605, 611, 729, 730, 728, 725, 724, 712, 715, 693, 699, 702, 681, 683, 685, 663, 664, 667, 669, 671, 672), (608, 606, 628, 651), (611, 605, 615, 617, 618, 619, 620, 621, 622, 623, 624, 625, 626, 616, 613), (606, 611, 613, 627, 629, 630, 631, 632, 633, 634, 635, 636, 637, 638, 628), (613, 614, 652, 627), (612, 608, 651, 653, 654, 655, 656, 657, 658, 659, 660, 661, 662, 652, 614), (605, 607, 640, 615), (602, 609, 672, 670, 668, 666, 665, 686, 684, 682, 701, 694, 716, 713, 707, 706, 726, 727, 729, 611, 606), (603, 610, 680, 679, 677, 675, 674, 692, 690, 687, 704, 703, 698, 697, 717, 711, 708, 723, 721, 720, 718, 612, 607), (601, 609, 610, 603), (615, 640, 650, 617), (617, 650, 649, 618), (618, 649, 648, 619), (619, 648, 647, 620), (620, 647, 646, 621), (621, 646, 645, 622), (622, 645, 644, 623), (623, 644, 643, 624), (624, 643, 642, 625), (625, 642, 641, 626), (626, 641, 639, 616), (627, 652, 662, 629), (629, 662, 661, 630), (630, 661, 660, 631), (631, 660, 659, 632), (632, 659, 658, 633), (633, 658, 657, 634), (634, 657, 656, 635), (635, 656, 655, 636), (636, 655, 654, 637), (637, 654, 653, 638), (638, 653, 651, 628), (616, 639, 614, 613), (704, 25, 24, 703), (692, 28, 27, 690), (708, 19, 18, 723), (688, 6, 5, 689), (677, 31, 30, 675), (721, 17, 16, 720), (710, 13, 12, 709), (711, 20, 19, 708), (700, 8, 7, 705), (676, 2, 1, 678), (703, 24, 23, 698), (720, 16, 15, 719, 718), (695, 10, 9, 696), (697, 22, 21, 717), (714, 11, 10, 695), (674, 29, 28, 692), (717, 21, 20, 711), (705, 7, 6, 688), (689, 5, 4, 691), (709, 12, 11, 714), (675, 30, 29, 674), (691, 4, 3, 673), (719, 15, 14, 722), (679, 0, 31, 677), (690, 27, 26, 687), (673, 3, 2, 676), (687, 26, 25, 704), (678, 1, 0, 679, 680), (723, 18, 17, 721), (698, 23, 22, 697), (722, 14, 13, 710), (696, 9, 8, 700)])
me_cube.materials.append(mat_material)
me_cube.use_remesh_preserve_volume = False
me_cube.use_remesh_preserve_attributes = False
me_cube.use_mirror_vertex_groups = False
me_cube.update()

# ---- objects
ob_cube = bpy.data.objects.new('Cube', me_cube)
ob_lamp = bpy.data.objects.new('Lamp', light_lamp)
ob_camera = bpy.data.objects.new('Camera', cam_camera)

# ---- transforms, parenting, visibility, modifiers, constraints
ob_cube.location = (0.5218, -0.6922, 0.7502)
ob_cube.scale = (1.171, 1.201, 0.2143)
ob_cube.lock_rotations_4d = False
ob_cube.empty_display_type = 'ARROWS'
ob_cube.lineart.crease_threshold = 0.0
ob_lamp.location = (4.076, 1.005, 5.904)
ob_lamp.rotation_euler = (0.6503, 0.05522, 1.866)
ob_lamp.lock_rotations_4d = False
ob_lamp.empty_display_type = 'ARROWS'
ob_lamp.color = (0.0, 0.0, 0.0, 0.0)
ob_lamp.lineart.crease_threshold = 0.0
ob_camera.location = (7.481, -6.508, 5.344)
ob_camera.rotation_euler = (1.109, 0.0, 0.8149)
ob_camera.lock_rotations_4d = False
ob_camera.empty_display_type = 'ARROWS'
ob_camera.color = (0.0, 0.0, 0.0, 0.0)
ob_camera.display_type = 'WIRE'
ob_camera.lineart.crease_threshold = 0.0

# ---- collection membership
col_collection_1.objects.link(ob_cube)
col_collection_1.objects.link(ob_lamp)
col_collection_1.objects.link(ob_camera)

# ---- scene / render settings (as saved in the file)
scene.camera = ob_camera
scene.frame_start = 1; scene.frame_end = 250; scene.frame_set(1)
scene.render.engine = 'BLENDER_EEVEE_NEXT'
scene.render.resolution_percentage = 50
scene.render.dither_intensity = 0.0
scene.cycles.use_denoising = False
scene.cycles.samples = 128
scene.cycles.sampling_pattern = 'TABULATED_SOBOL'
scene.cycles.use_adaptive_sampling = False
scene.cycles.use_light_tree = False
scene.cycles.blur_glossy = 0.0
scene.cycles.sample_clamp_indirect = 0.0
scene.view_settings.view_transform = 'Standard'
bpy.context.view_layer.update()
